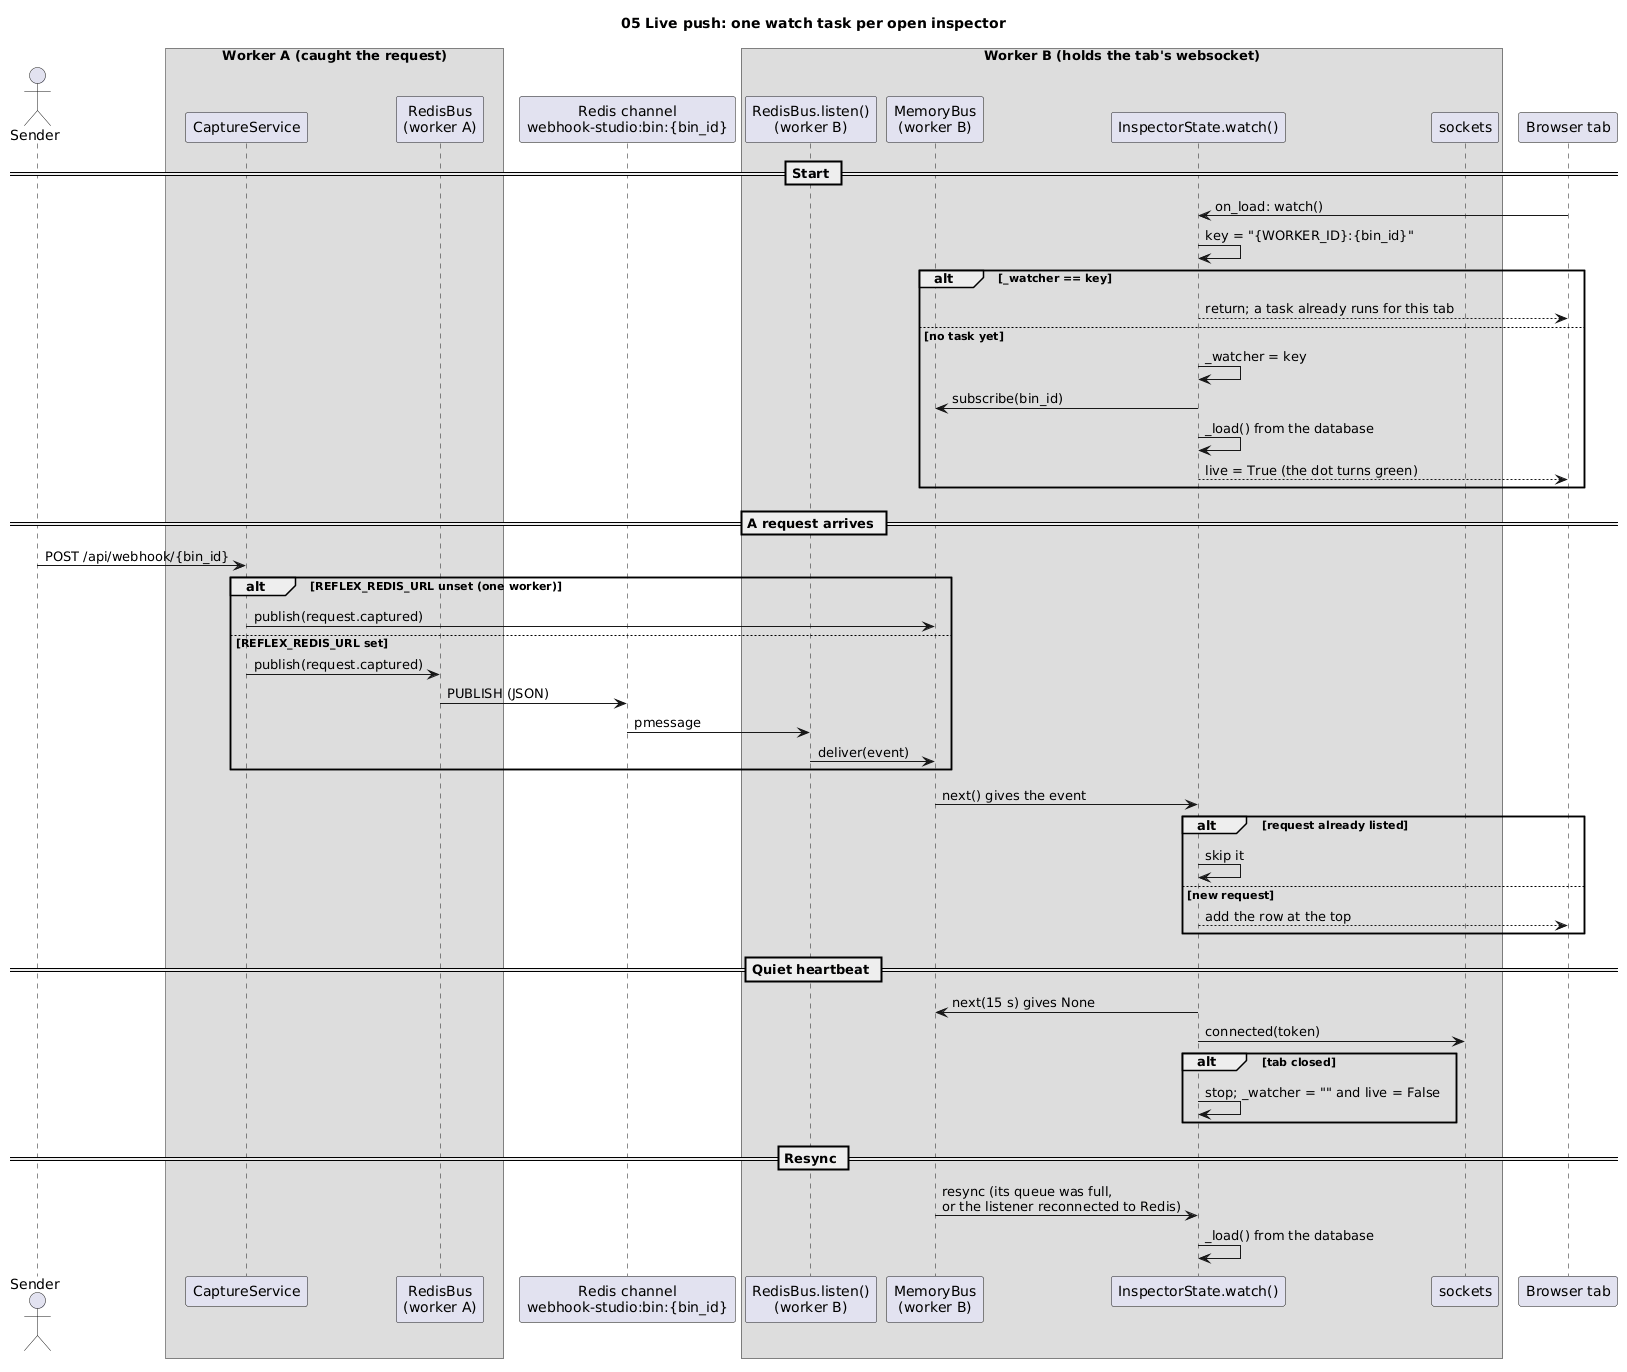

The diagram above was rendered by PlantUML. Its source (embedded in the PNG):
@startuml 05-seq-live-push
title 05 Live push: one watch task per open inspector

actor "Sender" as sender
box "Worker A (caught the request)"
  participant "CaptureService" as capture
  participant "RedisBus\n(worker A)" as bus_a
end box
participant "Redis channel\nwebhook-studio:bin:{bin_id}" as redis
box "Worker B (holds the tab's websocket)"
  participant "RedisBus.listen()\n(worker B)" as listen_b
  participant "MemoryBus\n(worker B)" as memory_b
  participant "InspectorState.watch()" as watch
  participant "sockets" as sockets
end box
participant "Browser tab" as tab

== Start ==
tab -> watch : on_load: watch()
watch -> watch : key = "{WORKER_ID}:{bin_id}"
alt _watcher == key
  watch --> tab : return; a task already runs for this tab
else no task yet
  watch -> watch : _watcher = key
  watch -> memory_b : subscribe(bin_id)
  watch -> watch : _load() from the database
  watch --> tab : live = True (the dot turns green)
end

== A request arrives ==
sender -> capture : POST /api/webhook/{bin_id}
alt REFLEX_REDIS_URL unset (one worker)
  capture -> memory_b : publish(request.captured)
else REFLEX_REDIS_URL set
  capture -> bus_a : publish(request.captured)
  bus_a -> redis : PUBLISH (JSON)
  redis -> listen_b : pmessage
  listen_b -> memory_b : deliver(event)
end
memory_b -> watch : next() gives the event
alt request already listed
  watch -> watch : skip it
else new request
  watch --> tab : add the row at the top
end

== Quiet heartbeat ==
watch -> memory_b : next(15 s) gives None
watch -> sockets : connected(token)
alt tab closed
  watch -> watch : stop; _watcher = "" and live = False
end

== Resync ==
memory_b -> watch : resync (its queue was full,\nor the listener reconnected to Redis)
watch -> watch : _load() from the database
@enduml